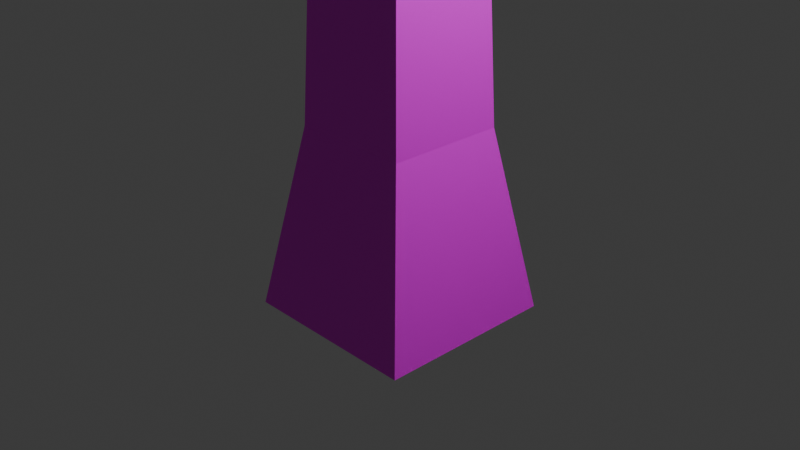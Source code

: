# Source: treefinal1.blend  (saved by Blender 4.0.36; exported with 4.5.12 LTS)
import bpy
from mathutils import Matrix  # noqa: F401  (used for matrix-valued properties, if any)

bpy.ops.wm.read_factory_settings(use_empty=True)
scene = bpy.context.scene
scene.name = 'Scene'

# ---- collections
col_collection = bpy.data.collections.new('Collection'); scene.collection.children.link(col_collection)

# ---- images (referenced by path relative to the original .blend; pixels are not part of the script)
import os
ASSET_DIR = os.environ.get("B2B_ASSET_DIR", "")  # directory of the original .blend (textures are referenced by path, not embedded)
HERE = os.path.dirname(os.path.abspath(__file__))  # packed textures are extracted next to this script under _unpacked/

def load_image(name, relpath, width, height, colorspace="sRGB"):
    """Load a texture the original file referenced (path relative to the .blend, or extracted next to this script)."""
    p = next((c for c in (os.path.join(HERE, relpath), os.path.join(ASSET_DIR, relpath)) if relpath and os.path.exists(c)), "")
    if p:
        img = bpy.data.images.load(p, check_existing=True)
        img.name = name
    else:  # same state as the original file: an image datablock whose file is absent (Cycles renders it pink)
        img = bpy.data.images.new(name, width, height)
        img.source = "FILE"
        img.filepath = "//" + (relpath or name)
    img.colorspace_settings.name = colorspace
    return img
img_wood = load_image('wood', 'textures/wood.png', 1024, 1024, 'sRGB')
img_plant = load_image('plant', 'textures/plant.png', 1024, 1024, 'sRGB')

# ---- materials (node trees are filled in below, after node groups)
mat_material_001 = bpy.data.materials.new('Material.001')
mat_material_001.use_transparent_shadow = False
mat_material_002 = bpy.data.materials.new('Material.002')
mat_material_002.use_transparent_shadow = False

# ---- material node trees
mat_material_001.use_nodes = True; mat_material_001.node_tree.nodes.clear()
_N = mat_material_001.node_tree.nodes; _L = mat_material_001.node_tree.links
n0 = _N.new('ShaderNodeBsdfPrincipled'); n0.name = 'Principled BSDF'; n0.location = (10, 300)
n0.inputs[3].default_value = 1.45
n1 = _N.new('ShaderNodeOutputMaterial'); n1.name = 'Material Output'; n1.location = (300, 300)
n2 = _N.new('ShaderNodeTexImage'); n2.name = 'Image Texture'; n2.location = (-280, 275)
n2.image = img_wood
_L.new(n0.outputs[0], n1.inputs[0])
_L.new(n2.outputs[0], n0.inputs[0])
n1.is_active_output = True
mat_material_002.use_nodes = True; mat_material_002.node_tree.nodes.clear()
_N = mat_material_002.node_tree.nodes; _L = mat_material_002.node_tree.links
n0 = _N.new('ShaderNodeBsdfPrincipled'); n0.name = 'Principled BSDF'; n0.location = (55, 298)
n0.inputs[3].default_value = 1.45
n1 = _N.new('ShaderNodeOutputMaterial'); n1.name = 'Material Output'; n1.location = (345, 298)
n2 = _N.new('ShaderNodeTexImage'); n2.name = 'Image Texture'; n2.location = (-235, 273)
n2.image = img_plant
_L.new(n0.outputs[0], n1.inputs[0])
_L.new(n2.outputs[0], n0.inputs[0])
n1.is_active_output = True

# ---- world
world_world = bpy.data.worlds.new('World'); scene.world = world_world
world_world.use_nodes = True; world_world.node_tree.nodes.clear()
_N = world_world.node_tree.nodes; _L = world_world.node_tree.links
n0 = _N.new('ShaderNodeOutputWorld'); n0.name = 'World Output'; n0.location = (300, 300)
n1 = _N.new('ShaderNodeBackground'); n1.name = 'Background'; n1.location = (10, 300)
n1.inputs[0].default_value = (0.05088, 0.05088, 0.05088, 1.0)
_L.new(n1.outputs[0], n0.inputs[0])
n0.is_active_output = True
world_world.color = (0.05088, 0.05088, 0.05088)
world_world.use_sun_shadow = False
world_world.sun_shadow_jitter_overblur = 0.0

# ---- cameras
cam_camera = bpy.data.cameras.new('Camera')
cam_camera.clip_end = 100.0
cam_camera.ortho_scale = 7.314

# ---- lights
light_light = bpy.data.lights.new('Light', 'POINT')
light_light.transmission_factor = 0.0
light_light.use_soft_falloff = False
light_light.energy = 1000.0
light_light.shadow_soft_size = 0.1
light_light.shadow_maximum_resolution = 0.006
light_light.use_absolute_resolution = True

# ---- meshes
me_cube_001 = bpy.data.meshes.new('Cube.001')
me_cube_001.from_pydata([(-1.0, -1.0, -1.0), (-0.6518, -0.6518, 1.0), (-1.0, 1.0, -1.0), (-0.6518, 0.6518, 1.0), (1.0, -1.0, -1.0), (0.6518, -0.6518, 1.0), (1.0, 1.0, -1.0), (0.6518, 0.6518, 1.0), (-0.5775, -0.5775, 2.894), (-0.5775, 0.5775, 2.894), (0.5775, -0.5775, 2.894), (0.5775, 0.5775, 2.894), (-0.6327, -0.6327, 4.688), (-0.6327, 0.6327, 4.688), (0.6327, -0.6327, 4.688), (0.6327, 0.6327, 4.688)], [], [(0, 1, 3, 2), (2, 3, 7, 6), (6, 7, 5, 4), (4, 5, 1, 0), (2, 6, 4, 0), (1, 5, 10, 8), (10, 11, 15, 14), (7, 3, 9, 11), (5, 7, 11, 10), (3, 1, 8, 9), (15, 13, 12, 14), (9, 8, 12, 13), (8, 10, 14, 12), (11, 9, 13, 15)])
_uv = me_cube_001.uv_layers.new(name='UVMap')
_uv.uv.foreach_set('vector', [0.0, 0.7124, 0.04353, 0.4603, 0.2065, 0.4603, 0.25, 0.7124, 0.25, 0.7124, 0.2935, 0.4603, 0.4565, 0.4603, 0.5, 0.7124, 0.5, 0.7124, 0.5435, 0.4603, 0.7065, 0.4603, 0.75, 0.7124, 0.75, 0.7124, 0.7935, 0.4603, 0.9565, 0.4603, 1.0, 0.7124, 0.25, 0.9624, 0.0, 0.9624, 0.0, 0.7124, 0.25, 0.7124, 0.9565, 0.4603, 0.7935, 0.4603, 0.8028, 0.2233, 0.9472, 0.2233, 0.6972, 0.2233, 0.5528, 0.2233, 0.5459, 0.0, 0.7041, 0.0, 0.4565, 0.4603, 0.2935, 0.4603, 0.3028, 0.2233, 0.4472, 0.2233, 0.7065, 0.4603, 0.5435, 0.4603, 0.5528, 0.2233, 0.6972, 0.2233, 0.2065, 0.4603, 0.04353, 0.4603, 0.05282, 0.2233, 0.1972, 0.2233, 0.4082, 0.8706, 0.25, 0.8706, 0.25, 0.7124, 0.4082, 0.7124, 0.1972, 0.2233, 0.05282, 0.2233, 0.04591, 0.0, 0.2041, 0.0, 0.9472, 0.2233, 0.8028, 0.2233, 0.7959, 0.0, 0.9541, 0.0, 0.4472, 0.2233, 0.3028, 0.2233, 0.2959, 0.0, 0.4541, 0.0])
me_cube_001.materials.append(mat_material_001)
me_cube_001.update()
me_cube_002 = bpy.data.meshes.new('Cube.002')
me_cube_002.from_pydata([(-1.237, -1.696, -1.696), (-1.264, -1.54, 1.696), (-1.696, 1.696, -1.696), (-1.537, 1.405, 1.696), (1.532, -1.696, -1.696), (0.9117, -1.335, 1.696), (1.342, 1.448, -1.696), (1.696, 1.204, 1.864), (-1.856, -1.98, 3.576e-07), (-2.024, 2.345, 3.576e-07), (1.881, 1.827, 3.576e-07), (1.696, -1.999, 3.576e-07), (0.0, 1.696, -1.696), (0.0, 1.696, 2.015), (0.0, -1.696, -1.696), (0.0, -1.696, 2.003), (0.4101, -2.453, 3.576e-07), (-0.5199, 2.598, 3.576e-07), (-1.495, 0.0, -1.696), (-1.696, 0.0, 1.696), (1.696, 0.0, -1.696), (1.481, -0.1244, 1.822), (2.364, 0.309, 3.576e-07), (-2.333, 0.1733, 3.576e-07), (0.0, -0.4241, 1.696), (0.0, 0.0, -2.283)], [], [(23, 19, 3, 9), (17, 13, 7, 10), (22, 21, 5, 11), (16, 15, 1, 8), (25, 20, 4, 14), (24, 19, 1, 15), (14, 16, 8, 0), (20, 22, 11, 4), (12, 17, 10, 6), (18, 23, 9, 2), (2, 9, 17, 12), (4, 11, 16, 14), (21, 24, 15, 5), (18, 25, 14, 0), (11, 5, 15, 16), (9, 3, 13, 17), (2, 12, 25, 18), (7, 13, 24, 21), (0, 8, 23, 18), (6, 10, 22, 20), (13, 3, 19, 24), (12, 6, 20, 25), (10, 7, 21, 22), (8, 1, 19, 23)])
_uv = me_cube_002.uv_layers.new(name='UVMap')
_uv.uv.foreach_set('vector', [0.4607, 0.2009, 0.3425, 0.2131, 0.3582, 0.09354, 0.487, 0.01661, 0.204, 0.6472, 0.01661, 0.5877, 0.02214, 0.4388, 0.1923, 0.435, 0.4709, 0.5541, 0.4826, 0.4237, 0.5892, 0.431, 0.6695, 0.5373, 0.1191, 0.1708, 0.1064, 0.02277, 0.2197, 0.01661, 0.3093, 0.1217, 0.2307, 0.4018, 0.0758, 0.4018, 0.07655, 0.3534, 0.2027, 0.3119, 0.8322, 0.6065, 0.9825, 0.5876, 0.9293, 0.7156, 0.8182, 0.7156, 0.2027, 0.3119, 0.1191, 0.1708, 0.3093, 0.1217, 0.3046, 0.2784, 0.5244, 0.7048, 0.4709, 0.5541, 0.6695, 0.5373, 0.6695, 0.6837, 0.3084, 0.6041, 0.204, 0.6472, 0.1923, 0.435, 0.3084, 0.4867, 0.622, 0.2314, 0.4607, 0.2009, 0.487, 0.01661, 0.6288, 0.08364, 0.2971, 0.7505, 0.1849, 0.7755, 0.204, 0.6472, 0.3084, 0.6041, 0.07655, 0.3534, 0.01661, 0.2174, 0.1191, 0.1708, 0.2027, 0.3119, 0.7076, 0.5653, 0.8322, 0.6065, 0.8182, 0.7156, 0.7443, 0.6755, 0.622, 0.2314, 0.7158, 0.2473, 0.6553, 0.3905, 0.617, 0.3797, 0.01661, 0.2174, 0.04201, 0.08084, 0.1064, 0.02277, 0.1191, 0.1708, 0.1849, 0.7755, 0.02108, 0.72, 0.01661, 0.5877, 0.204, 0.6472, 0.6288, 0.08364, 0.6815, 0.09844, 0.7158, 0.2473, 0.622, 0.2314, 0.7027, 0.4486, 0.8533, 0.4237, 0.8322, 0.6065, 0.7076, 0.5653, 0.617, 0.3797, 0.4589, 0.3905, 0.4607, 0.2009, 0.622, 0.2314, 0.4017, 0.7361, 0.3425, 0.5899, 0.4709, 0.5541, 0.5244, 0.7048, 0.8533, 0.4237, 0.9834, 0.465, 0.9825, 0.5876, 0.8322, 0.6065, 0.3838, 0.776, 0.4017, 0.7361, 0.5244, 0.7048, 0.5373, 0.7981, 0.3425, 0.5899, 0.3681, 0.4345, 0.4826, 0.4237, 0.4709, 0.5541, 0.4589, 0.3905, 0.344, 0.3495, 0.3425, 0.2131, 0.4607, 0.2009])
me_cube_002.materials.append(mat_material_002)
me_cube_002.update()

# ---- objects
ob_light = bpy.data.objects.new('Light', light_light)
ob_camera = bpy.data.objects.new('Camera', cam_camera)
ob_cube = bpy.data.objects.new('Cube', me_cube_001)
ob_cube_001 = bpy.data.objects.new('Cube.001', me_cube_002)

# ---- transforms, parenting, visibility, modifiers, constraints
ob_light.location = (4.076, 1.005, 5.904)
ob_light.rotation_euler = (0.6503, 0.05522, 1.866)
ob_light.lock_rotations_4d = False
ob_light.empty_display_type = 'ARROWS'
ob_light.color = (0.0, 0.0, 0.0, 0.0)
ob_light.lineart.crease_threshold = 0.0
ob_camera.location = (7.359, -6.926, 4.958)
ob_camera.rotation_euler = (1.109, 0.0, 0.8149)
ob_camera.lock_rotations_4d = False
ob_camera.empty_display_type = 'ARROWS'
ob_camera.color = (0.0, 0.0, 0.0, 0.0)
ob_camera.display_type = 'WIRE'
ob_camera.lineart.crease_threshold = 0.0
ob_cube.location = (0.0, 0.0, 0.0)
ob_cube_001.location = (0.0, 0.0, 5.923)

# ---- collection membership
col_collection.objects.link(ob_light)
col_collection.objects.link(ob_camera)
col_collection.objects.link(ob_cube)
col_collection.objects.link(ob_cube_001)

# ---- scene / render settings (as saved in the file)
scene.camera = ob_camera
scene.frame_start = 1; scene.frame_end = 250; scene.frame_set(1)
scene.render.engine = 'BLENDER_EEVEE_NEXT'
scene.cycles.sampling_pattern = 'TABULATED_SOBOL'
bpy.context.view_layer.update()
